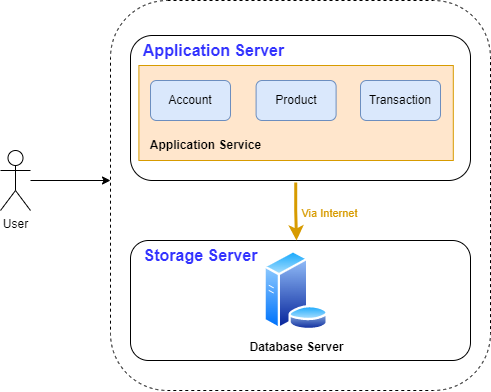

The diagram above was exported from draw.io. Its source (the exported page's mxGraphModel, read from the mxfile embedded in the PNG):
<mxGraphModel dx="774" dy="576" grid="1" gridSize="10" guides="1" tooltips="1" connect="1" arrows="1" fold="1" page="0" pageScale="1" pageWidth="827" pageHeight="1169" background="#ffffff" math="0" shadow="0">
  <root>
    <mxCell id="0" />
    <mxCell id="1" parent="0" />
    <mxCell id="8csfZpmAdQCYwgbzuEoF-1" value="" style="rounded=1;whiteSpace=wrap;html=1;dashed=1;" parent="1" vertex="1">
      <mxGeometry x="290" y="200" width="380" height="390" as="geometry" />
    </mxCell>
    <mxCell id="8csfZpmAdQCYwgbzuEoF-20" value="" style="rounded=1;whiteSpace=wrap;html=1;" parent="1" vertex="1">
      <mxGeometry x="310" y="440" width="340" height="120" as="geometry" />
    </mxCell>
    <mxCell id="8csfZpmAdQCYwgbzuEoF-18" value="" style="rounded=1;whiteSpace=wrap;html=1;" parent="1" vertex="1">
      <mxGeometry x="310" y="235" width="340" height="145" as="geometry" />
    </mxCell>
    <mxCell id="8csfZpmAdQCYwgbzuEoF-2" style="edgeStyle=orthogonalEdgeStyle;rounded=0;orthogonalLoop=1;jettySize=auto;html=1;" parent="1" source="8csfZpmAdQCYwgbzuEoF-3" edge="1">
      <mxGeometry relative="1" as="geometry">
        <mxPoint x="290" y="380" as="targetPoint" />
      </mxGeometry>
    </mxCell>
    <mxCell id="8csfZpmAdQCYwgbzuEoF-3" value="User" style="shape=umlActor;verticalLabelPosition=bottom;verticalAlign=top;html=1;outlineConnect=0;" parent="1" vertex="1">
      <mxGeometry x="180" y="350" width="30" height="60" as="geometry" />
    </mxCell>
    <mxCell id="8csfZpmAdQCYwgbzuEoF-4" value="&lt;b&gt;Database Server&lt;/b&gt;" style="image;aspect=fixed;perimeter=ellipsePerimeter;html=1;align=center;shadow=0;dashed=0;spacingTop=3;image=img/lib/active_directory/database_server.svg;" parent="1" vertex="1">
      <mxGeometry x="442.8" y="450" width="65.6" height="80" as="geometry" />
    </mxCell>
    <mxCell id="8csfZpmAdQCYwgbzuEoF-5" style="edgeStyle=orthogonalEdgeStyle;rounded=0;orthogonalLoop=1;jettySize=auto;html=1;fillColor=#ffe6cc;strokeColor=#d79b00;strokeWidth=3;exitX=0.486;exitY=1.013;exitDx=0;exitDy=0;exitPerimeter=0;" parent="1" source="8csfZpmAdQCYwgbzuEoF-18" edge="1">
      <mxGeometry relative="1" as="geometry">
        <mxPoint x="476" y="440" as="targetPoint" />
      </mxGeometry>
    </mxCell>
    <mxCell id="8csfZpmAdQCYwgbzuEoF-19" value="Via Internet" style="edgeLabel;html=1;align=center;verticalAlign=middle;resizable=0;points=[];fontColor=#d79b00;" parent="8csfZpmAdQCYwgbzuEoF-5" vertex="1" connectable="0">
      <mxGeometry x="0.7307" y="1" relative="1" as="geometry">
        <mxPoint x="32" y="-19" as="offset" />
      </mxGeometry>
    </mxCell>
    <mxCell id="8csfZpmAdQCYwgbzuEoF-6" value="" style="rounded=0;whiteSpace=wrap;html=1;fillColor=#ffe6cc;strokeColor=#d79b00;" parent="1" vertex="1">
      <mxGeometry x="318.4" y="265" width="314.4" height="95" as="geometry" />
    </mxCell>
    <mxCell id="8csfZpmAdQCYwgbzuEoF-7" value="&lt;font style=&quot;font-size: 12px;&quot;&gt;Account&lt;/font&gt;" style="rounded=1;whiteSpace=wrap;html=1;fillColor=#dae8fc;strokeColor=#6c8ebf;" parent="1" vertex="1">
      <mxGeometry x="330" y="280" width="80" height="40" as="geometry" />
    </mxCell>
    <mxCell id="8csfZpmAdQCYwgbzuEoF-8" value="&lt;font style=&quot;font-size: 12px;&quot;&gt;Product&lt;/font&gt;" style="rounded=1;whiteSpace=wrap;html=1;fillColor=#dae8fc;strokeColor=#6c8ebf;" parent="1" vertex="1">
      <mxGeometry x="435.6" y="280" width="80" height="40" as="geometry" />
    </mxCell>
    <mxCell id="8csfZpmAdQCYwgbzuEoF-9" value="&lt;font style=&quot;font-size: 12px;&quot;&gt;Transaction&lt;/font&gt;" style="rounded=1;whiteSpace=wrap;html=1;fillColor=#dae8fc;strokeColor=#6c8ebf;" parent="1" vertex="1">
      <mxGeometry x="540" y="280" width="80" height="40" as="geometry" />
    </mxCell>
    <mxCell id="8csfZpmAdQCYwgbzuEoF-10" value="&lt;b&gt;Application Service&lt;/b&gt;" style="text;html=1;align=center;verticalAlign=middle;resizable=0;points=[];autosize=1;strokeColor=none;fillColor=none;" parent="1" vertex="1">
      <mxGeometry x="320" y="330" width="130" height="30" as="geometry" />
    </mxCell>
    <mxCell id="8csfZpmAdQCYwgbzuEoF-17" value="&lt;font color=&quot;#3333ff&quot; style=&quot;font-size: 16px;&quot;&gt;&lt;b&gt;Application Server&lt;/b&gt;&lt;/font&gt;" style="text;html=1;align=center;verticalAlign=middle;resizable=0;points=[];autosize=1;strokeColor=none;fillColor=none;" parent="1" vertex="1">
      <mxGeometry x="313.4" y="235" width="160" height="30" as="geometry" />
    </mxCell>
    <mxCell id="8csfZpmAdQCYwgbzuEoF-23" value="&lt;font color=&quot;#3333ff&quot; style=&quot;font-size: 16px;&quot;&gt;&lt;b&gt;Storage Server&lt;/b&gt;&lt;/font&gt;" style="text;html=1;align=center;verticalAlign=middle;resizable=0;points=[];autosize=1;strokeColor=none;fillColor=none;" parent="1" vertex="1">
      <mxGeometry x="310" y="440" width="140" height="30" as="geometry" />
    </mxCell>
  </root>
</mxGraphModel>